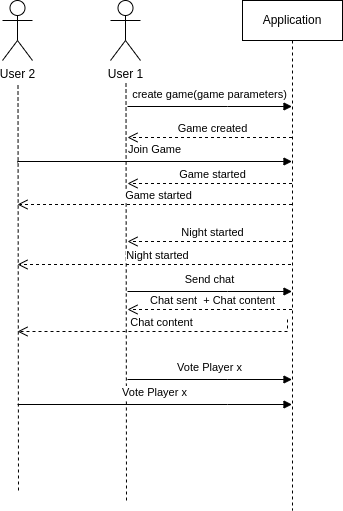

The diagram above was exported from draw.io. Its source (the exported page's mxGraphModel, read from the mxfile embedded in the PNG):
<mxGraphModel dx="971" dy="597" grid="1" gridSize="10" guides="1" tooltips="1" connect="1" arrows="1" fold="1" page="1" pageScale="1" pageWidth="850" pageHeight="1100" background="#ffffff" math="0" shadow="1">
  <root>
    <mxCell id="0" />
    <mxCell id="1" parent="0" />
    <mxCell id="aM9ryv3xv72pqoxQDRHE-1" value="Application" style="shape=umlLifeline;perimeter=lifelinePerimeter;whiteSpace=wrap;html=1;container=0;dropTarget=0;collapsible=0;recursiveResize=0;outlineConnect=0;portConstraint=eastwest;newEdgeStyle={&quot;edgeStyle&quot;:&quot;elbowEdgeStyle&quot;,&quot;elbow&quot;:&quot;vertical&quot;,&quot;curved&quot;:0,&quot;rounded&quot;:0};" parent="1" vertex="1">
      <mxGeometry x="375" y="320" width="100" height="510" as="geometry" />
    </mxCell>
    <mxCell id="aM9ryv3xv72pqoxQDRHE-7" value="&lt;div&gt;create game(game parameters)&lt;/div&gt;" style="html=1;verticalAlign=bottom;endArrow=block;edgeStyle=elbowEdgeStyle;elbow=vertical;curved=0;rounded=0;" parent="1" target="aM9ryv3xv72pqoxQDRHE-1" edge="1">
      <mxGeometry y="3" relative="1" as="geometry">
        <mxPoint x="260" y="426" as="sourcePoint" />
        <Array as="points">
          <mxPoint x="360" y="426" />
          <mxPoint x="300" y="370.5" />
          <mxPoint x="505" y="320.5" />
        </Array>
        <mxPoint x="400" y="426" as="targetPoint" />
        <mxPoint as="offset" />
      </mxGeometry>
    </mxCell>
    <mxCell id="jdkQf8aJLn948tybGDqf-1" value="User 1" style="shape=umlActor;verticalLabelPosition=bottom;verticalAlign=top;html=1;outlineConnect=0;" parent="1" vertex="1">
      <mxGeometry x="243" y="320" width="30" height="60" as="geometry" />
    </mxCell>
    <mxCell id="jdkQf8aJLn948tybGDqf-6" value="" style="endArrow=none;dashed=1;html=1;rounded=0;" parent="1" edge="1">
      <mxGeometry width="50" height="50" relative="1" as="geometry">
        <mxPoint x="259" y="820" as="sourcePoint" />
        <mxPoint x="258.5" y="403" as="targetPoint" />
      </mxGeometry>
    </mxCell>
    <mxCell id="jdkQf8aJLn948tybGDqf-9" value="&lt;div&gt;Game created&lt;/div&gt;" style="html=1;verticalAlign=bottom;endArrow=open;dashed=1;endSize=8;edgeStyle=elbowEdgeStyle;elbow=vertical;curved=0;rounded=0;" parent="1" source="aM9ryv3xv72pqoxQDRHE-1" edge="1">
      <mxGeometry x="-0.0219" relative="1" as="geometry">
        <mxPoint x="400.5" y="457" as="sourcePoint" />
        <mxPoint x="260" y="457" as="targetPoint" />
        <mxPoint as="offset" />
        <Array as="points">
          <mxPoint x="330" y="457" />
        </Array>
      </mxGeometry>
    </mxCell>
    <mxCell id="jdkQf8aJLn948tybGDqf-15" value="&lt;div&gt;Game started&lt;br&gt;&lt;/div&gt;" style="html=1;verticalAlign=bottom;endArrow=open;dashed=1;endSize=8;edgeStyle=elbowEdgeStyle;elbow=vertical;curved=0;rounded=0;" parent="1" edge="1">
      <mxGeometry x="-0.0219" relative="1" as="geometry">
        <mxPoint x="424.5" y="503" as="sourcePoint" />
        <mxPoint x="260" y="503" as="targetPoint" />
        <mxPoint as="offset" />
        <Array as="points">
          <mxPoint x="330" y="503" />
        </Array>
      </mxGeometry>
    </mxCell>
    <mxCell id="jdkQf8aJLn948tybGDqf-19" value="Send chat" style="html=1;verticalAlign=bottom;endArrow=block;edgeStyle=elbowEdgeStyle;elbow=vertical;curved=0;rounded=0;" parent="1" edge="1">
      <mxGeometry y="3" relative="1" as="geometry">
        <mxPoint x="260" y="611" as="sourcePoint" />
        <Array as="points">
          <mxPoint x="360" y="611" />
          <mxPoint x="300" y="555.5" />
          <mxPoint x="505" y="505.5" />
        </Array>
        <mxPoint x="424.5" y="611" as="targetPoint" />
        <mxPoint as="offset" />
      </mxGeometry>
    </mxCell>
    <mxCell id="jdkQf8aJLn948tybGDqf-20" value="Chat sent&amp;nbsp; + Chat content" style="html=1;verticalAlign=bottom;endArrow=open;dashed=1;endSize=8;edgeStyle=elbowEdgeStyle;elbow=vertical;curved=0;rounded=0;" parent="1" edge="1">
      <mxGeometry x="-0.0219" relative="1" as="geometry">
        <mxPoint x="424.5" y="629" as="sourcePoint" />
        <mxPoint x="260" y="629" as="targetPoint" />
        <mxPoint as="offset" />
        <Array as="points">
          <mxPoint x="330" y="629" />
        </Array>
      </mxGeometry>
    </mxCell>
    <mxCell id="jdkQf8aJLn948tybGDqf-24" value="Vote Player x" style="html=1;verticalAlign=bottom;endArrow=block;edgeStyle=elbowEdgeStyle;elbow=vertical;curved=0;rounded=0;" parent="1" edge="1">
      <mxGeometry y="3" relative="1" as="geometry">
        <mxPoint x="260" y="699" as="sourcePoint" />
        <Array as="points">
          <mxPoint x="360" y="699" />
          <mxPoint x="300" y="643.5" />
          <mxPoint x="505" y="593.5" />
        </Array>
        <mxPoint x="424.5" y="699" as="targetPoint" />
        <mxPoint as="offset" />
      </mxGeometry>
    </mxCell>
    <mxCell id="4" value="Chat content" style="html=1;verticalAlign=bottom;endArrow=open;dashed=1;endSize=8;edgeStyle=elbowEdgeStyle;elbow=vertical;curved=0;rounded=0;" edge="1" parent="1">
      <mxGeometry x="-0.0219" relative="1" as="geometry">
        <mxPoint x="420" y="639" as="sourcePoint" />
        <mxPoint x="150" y="651" as="targetPoint" />
        <mxPoint as="offset" />
        <Array as="points">
          <mxPoint x="330" y="651" />
        </Array>
      </mxGeometry>
    </mxCell>
    <mxCell id="7" value="User 2" style="shape=umlActor;verticalLabelPosition=bottom;verticalAlign=top;html=1;outlineConnect=0;" vertex="1" parent="1">
      <mxGeometry x="135" y="320" width="30" height="60" as="geometry" />
    </mxCell>
    <mxCell id="9" value="" style="endArrow=none;dashed=1;html=1;rounded=0;" edge="1" parent="1">
      <mxGeometry width="50" height="50" relative="1" as="geometry">
        <mxPoint x="151" y="810" as="sourcePoint" />
        <mxPoint x="150.5" y="403" as="targetPoint" />
      </mxGeometry>
    </mxCell>
    <mxCell id="10" value="Vote Player x" style="html=1;verticalAlign=bottom;endArrow=block;edgeStyle=elbowEdgeStyle;elbow=vertical;curved=0;rounded=0;" edge="1" parent="1">
      <mxGeometry y="3" relative="1" as="geometry">
        <mxPoint x="150" y="724" as="sourcePoint" />
        <Array as="points">
          <mxPoint x="360" y="724" />
          <mxPoint x="300" y="668.5" />
          <mxPoint x="505" y="618.5" />
        </Array>
        <mxPoint x="424.5" y="724" as="targetPoint" />
        <mxPoint as="offset" />
      </mxGeometry>
    </mxCell>
    <mxCell id="11" value="&lt;div&gt;Night started&lt;br&gt;&lt;/div&gt;" style="html=1;verticalAlign=bottom;endArrow=open;dashed=1;endSize=8;edgeStyle=elbowEdgeStyle;elbow=vertical;curved=0;rounded=0;" edge="1" parent="1">
      <mxGeometry x="-0.0219" relative="1" as="geometry">
        <mxPoint x="424.5" y="561" as="sourcePoint" />
        <mxPoint x="260" y="561" as="targetPoint" />
        <mxPoint as="offset" />
        <Array as="points">
          <mxPoint x="330" y="561" />
        </Array>
      </mxGeometry>
    </mxCell>
    <mxCell id="12" value="&lt;div&gt;Night started&lt;br&gt;&lt;/div&gt;" style="html=1;verticalAlign=bottom;endArrow=open;dashed=1;endSize=8;edgeStyle=elbowEdgeStyle;elbow=vertical;curved=0;rounded=0;" edge="1" parent="1">
      <mxGeometry x="-0.0219" relative="1" as="geometry">
        <mxPoint x="423.5" y="584" as="sourcePoint" />
        <mxPoint x="150" y="584" as="targetPoint" />
        <mxPoint as="offset" />
        <Array as="points">
          <mxPoint x="329" y="584" />
        </Array>
      </mxGeometry>
    </mxCell>
    <mxCell id="13" value="&lt;div&gt;Join Game&lt;/div&gt;" style="html=1;verticalAlign=bottom;endArrow=block;edgeStyle=elbowEdgeStyle;elbow=vertical;curved=0;rounded=0;" edge="1" parent="1">
      <mxGeometry y="3" relative="1" as="geometry">
        <mxPoint x="150" y="482" as="sourcePoint" />
        <Array as="points">
          <mxPoint x="360" y="481" />
          <mxPoint x="300" y="425.5" />
          <mxPoint x="505" y="375.5" />
        </Array>
        <mxPoint x="424.5" y="481" as="targetPoint" />
        <mxPoint as="offset" />
      </mxGeometry>
    </mxCell>
    <mxCell id="14" value="&lt;div&gt;Game started&lt;br&gt;&lt;/div&gt;" style="html=1;verticalAlign=bottom;endArrow=open;dashed=1;endSize=8;edgeStyle=elbowEdgeStyle;elbow=vertical;curved=0;rounded=0;" edge="1" parent="1">
      <mxGeometry x="-0.0219" relative="1" as="geometry">
        <mxPoint x="424.5" y="524" as="sourcePoint" />
        <mxPoint x="150" y="524" as="targetPoint" />
        <mxPoint as="offset" />
        <Array as="points">
          <mxPoint x="330" y="524" />
        </Array>
      </mxGeometry>
    </mxCell>
  </root>
</mxGraphModel>